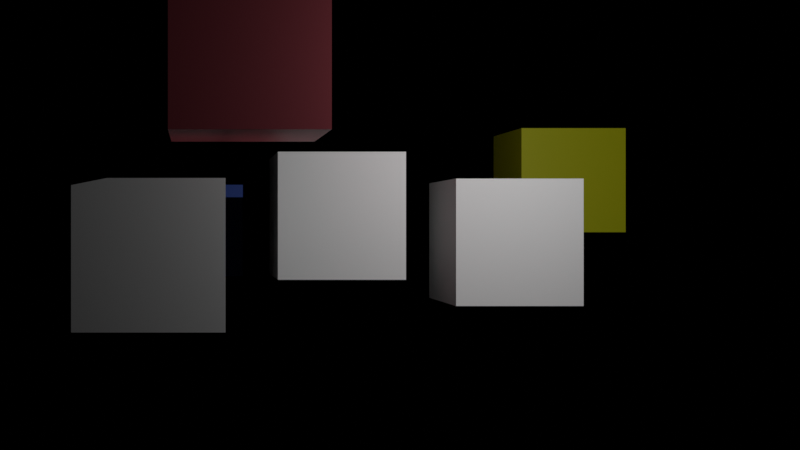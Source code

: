 # Source: renderer.blend  (saved by Blender 4.2.66; exported with 4.5.12 LTS)
import bpy
from mathutils import Matrix  # noqa: F401  (used for matrix-valued properties, if any)

bpy.ops.wm.read_factory_settings(use_empty=True)
scene = bpy.context.scene
scene.name = 'Scene'

# ---- collections
col_collection = bpy.data.collections.new('Collection'); scene.collection.children.link(col_collection)

# ---- materials (node trees are filled in below, after node groups)
mat_material_002 = bpy.data.materials.new('Material.002')
mat_material_001 = bpy.data.materials.new('Material.001')
mat_material = bpy.data.materials.new('Material')

# ---- material node trees
mat_material_002.use_nodes = True; mat_material_002.node_tree.nodes.clear()
_N = mat_material_002.node_tree.nodes; _L = mat_material_002.node_tree.links
n0 = _N.new('ShaderNodeBsdfPrincipled'); n0.name = 'Principled BSDF'; n0.location = (10, 300)
n0.inputs[0].default_value = (0.7817, 0.8, 0.0, 1.0)
n1 = _N.new('ShaderNodeOutputMaterial'); n1.name = 'Material Output'; n1.location = (300, 300)
_L.new(n0.outputs[0], n1.inputs[0])
n1.is_active_output = True
mat_material_001.use_nodes = True; mat_material_001.node_tree.nodes.clear()
_N = mat_material_001.node_tree.nodes; _L = mat_material_001.node_tree.links
n0 = _N.new('ShaderNodeBsdfPrincipled'); n0.name = 'Principled BSDF'; n0.location = (10, 300)
n0.inputs[0].default_value = (0.04822, 0.1548, 0.8, 1.0)
n1 = _N.new('ShaderNodeOutputMaterial'); n1.name = 'Material Output'; n1.location = (300, 300)
_L.new(n0.outputs[0], n1.inputs[0])
n1.is_active_output = True
mat_material.use_nodes = True; mat_material.node_tree.nodes.clear()
_N = mat_material.node_tree.nodes; _L = mat_material.node_tree.links
n0 = _N.new('ShaderNodeBsdfPrincipled'); n0.name = 'Principled BSDF'; n0.location = (10, 300)
n0.inputs[0].default_value = (0.8, 0.147, 0.1863, 1.0)
n1 = _N.new('ShaderNodeOutputMaterial'); n1.name = 'Material Output'; n1.location = (300, 300)
_L.new(n0.outputs[0], n1.inputs[0])
n1.is_active_output = True

# ---- world
world_world = bpy.data.worlds.new('World'); scene.world = world_world
world_world.use_nodes = True; world_world.node_tree.nodes.clear()
_N = world_world.node_tree.nodes; _L = world_world.node_tree.links
n0 = _N.new('ShaderNodeOutputWorld'); n0.name = 'World Output'; n0.location = (300, 300)
n1 = _N.new('ShaderNodeBackground'); n1.name = 'Background'; n1.location = (10, 300)
n1.inputs[0].default_value = (0.0, 0.0, 0.0, 1.0)
_L.new(n1.outputs[0], n0.inputs[0])
n0.is_active_output = True
world_world.color = (0.05088, 0.05088, 0.05088)
world_world.use_sun_shadow = False
world_world.sun_shadow_jitter_overblur = 0.0

# ---- cameras
cam_camera = bpy.data.cameras.new('Camera')
cam_camera.clip_end = 100.0
cam_camera.ortho_scale = 7.314
cam_camera.shift_x = 0.255

# ---- lights
light_point = bpy.data.lights.new('Point', 'POINT')

# ---- meshes
me_cube = bpy.data.meshes.new('Cube')
me_cube.from_pydata([(-1.0, -1.0, -1.0), (-1.0, -1.0, 1.0), (-1.0, 1.0, -1.0), (-1.0, 1.0, 1.0), (1.0, -1.0, -1.0), (1.0, -1.0, 1.0), (1.0, 1.0, -1.0), (1.0, 1.0, 1.0)], [], [(0, 1, 3, 2), (2, 3, 7, 6), (6, 7, 5, 4), (4, 5, 1, 0), (2, 6, 4, 0), (7, 3, 1, 5)])
_uv = me_cube.uv_layers.new(name='UVMap')
_uv.uv.foreach_set('vector', [0.375, 0.0, 0.625, 0.0, 0.625, 0.25, 0.375, 0.25, 0.375, 0.25, 0.625, 0.25, 0.625, 0.5, 0.375, 0.5, 0.375, 0.5, 0.625, 0.5, 0.625, 0.75, 0.375, 0.75, 0.375, 0.75, 0.625, 0.75, 0.625, 1.0, 0.375, 1.0, 0.125, 0.5, 0.375, 0.5, 0.375, 0.75, 0.125, 0.75, 0.625, 0.5, 0.875, 0.5, 0.875, 0.75, 0.625, 0.75])
me_cube.update()
me_cube_001 = bpy.data.meshes.new('Cube.001')
me_cube_001.from_pydata([(-1.0, -1.0, -1.0), (-1.0, -1.0, 1.0), (-1.0, 1.0, -1.0), (-1.0, 1.0, 1.0), (1.0, -1.0, -1.0), (1.0, -1.0, 1.0), (1.0, 1.0, -1.0), (1.0, 1.0, 1.0)], [], [(0, 1, 3, 2), (2, 3, 7, 6), (6, 7, 5, 4), (4, 5, 1, 0), (2, 6, 4, 0), (7, 3, 1, 5)])
_uv = me_cube_001.uv_layers.new(name='UVMap')
_uv.uv.foreach_set('vector', [0.375, 0.0, 0.625, 0.0, 0.625, 0.25, 0.375, 0.25, 0.375, 0.25, 0.625, 0.25, 0.625, 0.5, 0.375, 0.5, 0.375, 0.5, 0.625, 0.5, 0.625, 0.75, 0.375, 0.75, 0.375, 0.75, 0.625, 0.75, 0.625, 1.0, 0.375, 1.0, 0.125, 0.5, 0.375, 0.5, 0.375, 0.75, 0.125, 0.75, 0.625, 0.5, 0.875, 0.5, 0.875, 0.75, 0.625, 0.75])
me_cube_001.update()
me_cube_002 = bpy.data.meshes.new('Cube.002')
me_cube_002.from_pydata([(-1.0, -1.0, -1.0), (-1.0, -1.0, 1.0), (-1.0, 1.0, -1.0), (-1.0, 1.0, 1.0), (1.0, -1.0, -1.0), (1.0, -1.0, 1.0), (1.0, 1.0, -1.0), (1.0, 1.0, 1.0)], [], [(0, 1, 3, 2), (2, 3, 7, 6), (6, 7, 5, 4), (4, 5, 1, 0), (2, 6, 4, 0), (7, 3, 1, 5)])
_uv = me_cube_002.uv_layers.new(name='UVMap')
_uv.uv.foreach_set('vector', [0.375, 0.0, 0.625, 0.0, 0.625, 0.25, 0.375, 0.25, 0.375, 0.25, 0.625, 0.25, 0.625, 0.5, 0.375, 0.5, 0.375, 0.5, 0.625, 0.5, 0.625, 0.75, 0.375, 0.75, 0.375, 0.75, 0.625, 0.75, 0.625, 1.0, 0.375, 1.0, 0.125, 0.5, 0.375, 0.5, 0.375, 0.75, 0.125, 0.75, 0.625, 0.5, 0.875, 0.5, 0.875, 0.75, 0.625, 0.75])
me_cube_002.materials.append(mat_material_002)
me_cube_002.update()
me_cube_003 = bpy.data.meshes.new('Cube.003')
me_cube_003.from_pydata([(-1.0, -1.0, -1.0), (-1.0, -1.0, 1.0), (-1.0, 1.0, -1.0), (-1.0, 1.0, 1.0), (1.0, -1.0, -1.0), (1.0, -1.0, 1.0), (1.0, 1.0, -1.0), (1.0, 1.0, 1.0)], [], [(0, 1, 3, 2), (2, 3, 7, 6), (6, 7, 5, 4), (4, 5, 1, 0), (2, 6, 4, 0), (7, 3, 1, 5)])
_uv = me_cube_003.uv_layers.new(name='UVMap')
_uv.uv.foreach_set('vector', [0.375, 0.0, 0.625, 0.0, 0.625, 0.25, 0.375, 0.25, 0.375, 0.25, 0.625, 0.25, 0.625, 0.5, 0.375, 0.5, 0.375, 0.5, 0.625, 0.5, 0.625, 0.75, 0.375, 0.75, 0.375, 0.75, 0.625, 0.75, 0.625, 1.0, 0.375, 1.0, 0.125, 0.5, 0.375, 0.5, 0.375, 0.75, 0.125, 0.75, 0.625, 0.5, 0.875, 0.5, 0.875, 0.75, 0.625, 0.75])
me_cube_003.update()
me_cube_004 = bpy.data.meshes.new('Cube.004')
me_cube_004.from_pydata([(-1.0, -1.0, -1.0), (-1.0, -1.0, 1.0), (-1.0, 1.0, -1.0), (-1.0, 1.0, 1.0), (1.0, -1.0, -1.0), (1.0, -1.0, 1.0), (1.0, 1.0, -1.0), (1.0, 1.0, 1.0)], [], [(0, 1, 3, 2), (2, 3, 7, 6), (6, 7, 5, 4), (4, 5, 1, 0), (2, 6, 4, 0), (7, 3, 1, 5)])
_uv = me_cube_004.uv_layers.new(name='UVMap')
_uv.uv.foreach_set('vector', [0.375, 0.0, 0.625, 0.0, 0.625, 0.25, 0.375, 0.25, 0.375, 0.25, 0.625, 0.25, 0.625, 0.5, 0.375, 0.5, 0.375, 0.5, 0.625, 0.5, 0.625, 0.75, 0.375, 0.75, 0.375, 0.75, 0.625, 0.75, 0.625, 1.0, 0.375, 1.0, 0.125, 0.5, 0.375, 0.5, 0.375, 0.75, 0.125, 0.75, 0.625, 0.5, 0.875, 0.5, 0.875, 0.75, 0.625, 0.75])
me_cube_004.materials.append(mat_material_001)
me_cube_004.update()
me_cube_005 = bpy.data.meshes.new('Cube.005')
me_cube_005.from_pydata([(-1.0, -1.0, -1.0), (-1.0, -1.0, 1.0), (-1.0, 1.0, -1.0), (-1.0, 1.0, 1.0), (1.0, -1.0, -1.0), (1.0, -1.0, 1.0), (1.0, 1.0, -1.0), (1.0, 1.0, 1.0)], [], [(0, 1, 3, 2), (2, 3, 7, 6), (6, 7, 5, 4), (4, 5, 1, 0), (2, 6, 4, 0), (7, 3, 1, 5)])
_uv = me_cube_005.uv_layers.new(name='UVMap')
_uv.uv.foreach_set('vector', [0.375, 0.0, 0.625, 0.0, 0.625, 0.25, 0.375, 0.25, 0.375, 0.25, 0.625, 0.25, 0.625, 0.5, 0.375, 0.5, 0.375, 0.5, 0.625, 0.5, 0.625, 0.75, 0.375, 0.75, 0.375, 0.75, 0.625, 0.75, 0.625, 1.0, 0.375, 1.0, 0.125, 0.5, 0.375, 0.5, 0.375, 0.75, 0.125, 0.75, 0.625, 0.5, 0.875, 0.5, 0.875, 0.75, 0.625, 0.75])
me_cube_005.materials.append(mat_material)
me_cube_005.update()

# ---- objects
ob_camera = bpy.data.objects.new('Camera', cam_camera)
ob_point = bpy.data.objects.new('Point', light_point)
ob_cube = bpy.data.objects.new('Cube', me_cube)
ob_cube_001 = bpy.data.objects.new('Cube.001', me_cube_001)
ob_cube_002 = bpy.data.objects.new('Cube.002', me_cube_002)
ob_focusing = bpy.data.objects.new('Focusing', None)
ob_cube_003 = bpy.data.objects.new('Cube.003', me_cube_003)
ob_cube_004 = bpy.data.objects.new('Cube.004', me_cube_004)
ob_cube_005 = bpy.data.objects.new('Cube.005', me_cube_005)
ob_empty = bpy.data.objects.new('Empty', None)

# ---- transforms, parenting, visibility, modifiers, constraints
ob_camera.location = (-0.51, 0.0, 0.0)
ob_camera.rotation_euler = (1.571, 0.0, 0.0)
ob_camera.lock_rotations_4d = False
ob_camera.empty_display_type = 'ARROWS'
ob_camera.color = (0.0, 0.0, 0.0, 0.0)
ob_camera.display_type = 'WIRE'
ob_camera.lineart.crease_threshold = 0.0
ob_point.location = (0.2736, 2.141, 0.2912)
ob_cube.location = (-0.6095, 2.479, -0.06261)
ob_cube.scale = (0.1612, 0.1612, 0.1612)
ob_cube_001.location = (-0.1428, 2.956, 0.02382)
ob_cube_001.scale = (0.1612, 0.1612, 0.1612)
ob_cube_002.location = (0.6593, 3.602, 0.1395)
ob_cube_002.scale = (0.1612, 0.1612, 0.1612)
ob_focusing.location = (0.0, 2.799, 0.0)
ob_cube_003.location = (0.3084, 2.969, -0.04314)
ob_cube_003.scale = (0.1612, 0.1612, 0.1612)
ob_cube_004.location = (-0.5062, 4.073, -0.0187)
ob_cube_004.scale = (0.1612, 0.1612, 0.1612)
ob_cube_005.location = (-0.4041, 2.346, 0.3498)
ob_cube_005.scale = (0.1612, 0.1612, 0.1612)
ob_empty.location = (0.0, 1.39, 0.0)
_c = ob_empty.constraints.new('COPY_LOCATION'); _c.name = 'Copy Location'
_c.active = False
_c.target = ob_focusing
_c.use_y = False
_c = ob_empty.constraints.new('COPY_LOCATION'); _c.name = 'Copy Location.001'
_c.influence = 0.5
_c.target = ob_camera
_c.use_y = False

# ---- collection membership
col_collection.objects.link(ob_camera)
col_collection.objects.link(ob_point)
col_collection.objects.link(ob_cube)
col_collection.objects.link(ob_cube_001)
col_collection.objects.link(ob_cube_002)
col_collection.objects.link(ob_focusing)
col_collection.objects.link(ob_cube_003)
col_collection.objects.link(ob_cube_004)
col_collection.objects.link(ob_cube_005)
col_collection.objects.link(ob_empty)

# ---- scene / render settings (as saved in the file)
scene.camera = ob_camera
scene.frame_start = 1; scene.frame_end = 48; scene.frame_set(1)
scene.render.engine = 'CYCLES'
scene.render.image_settings.color_mode = 'RGB'
scene.render.image_settings.color_depth = '16'
scene.render.resolution_x = 3840
scene.render.resolution_y = 2160
scene.render.resolution_percentage = 50
scene.render.fps = 25
scene.render.film_transparent = True
scene.render.compositor_device = 'GPU'
scene.cycles.samples = 64
scene.cycles.sampling_pattern = 'TABULATED_SOBOL'
scene.eevee.ray_tracing_options.trace_max_roughness = 0.0
scene.view_settings.view_transform = 'Standard'
bpy.context.view_layer.update()
